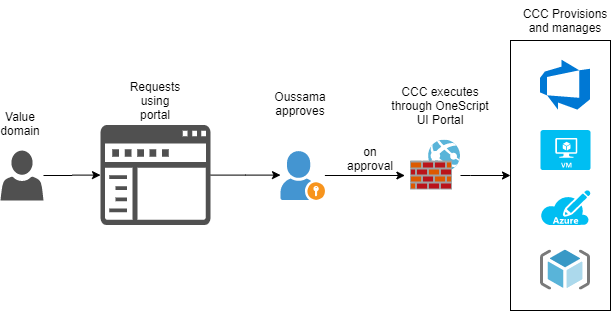

The diagram above was exported from draw.io. Its source (the exported page's mxGraphModel, read from the mxfile embedded in the PNG):
<mxGraphModel dx="782" dy="1644" grid="1" gridSize="10" guides="1" tooltips="1" connect="1" arrows="1" fold="1" page="1" pageScale="1" pageWidth="827" pageHeight="1169" math="0" shadow="0">
  <root>
    <mxCell id="0" />
    <mxCell id="1" parent="0" />
    <mxCell id="o6eghbRM2OltNjA3HZp2-32" value="" style="rounded=0;whiteSpace=wrap;html=1;fillColor=none;" vertex="1" parent="1">
      <mxGeometry x="530" y="20" width="100" height="270" as="geometry" />
    </mxCell>
    <mxCell id="o6eghbRM2OltNjA3HZp2-13" value="" style="edgeStyle=orthogonalEdgeStyle;rounded=0;orthogonalLoop=1;jettySize=auto;html=1;" edge="1" parent="1" source="o6eghbRM2OltNjA3HZp2-1" target="o6eghbRM2OltNjA3HZp2-3">
      <mxGeometry relative="1" as="geometry">
        <Array as="points">
          <mxPoint x="265" y="155" />
          <mxPoint x="265" y="155" />
        </Array>
      </mxGeometry>
    </mxCell>
    <mxCell id="o6eghbRM2OltNjA3HZp2-1" value="" style="pointerEvents=1;shadow=0;dashed=0;html=1;strokeColor=none;labelPosition=center;verticalLabelPosition=bottom;verticalAlign=top;align=center;fillColor=#505050;shape=mxgraph.mscae.intune.company_portal" vertex="1" parent="1">
      <mxGeometry x="120" y="104.6" width="110" height="100" as="geometry" />
    </mxCell>
    <mxCell id="o6eghbRM2OltNjA3HZp2-12" value="" style="edgeStyle=orthogonalEdgeStyle;rounded=0;orthogonalLoop=1;jettySize=auto;html=1;" edge="1" parent="1" source="o6eghbRM2OltNjA3HZp2-2" target="o6eghbRM2OltNjA3HZp2-1">
      <mxGeometry relative="1" as="geometry" />
    </mxCell>
    <mxCell id="o6eghbRM2OltNjA3HZp2-2" value="" style="pointerEvents=1;shadow=0;dashed=0;html=1;strokeColor=none;labelPosition=center;verticalLabelPosition=bottom;verticalAlign=top;align=center;fillColor=#505050;shape=mxgraph.mscae.intune.account_portal" vertex="1" parent="1">
      <mxGeometry x="20" y="130" width="43" height="50" as="geometry" />
    </mxCell>
    <mxCell id="o6eghbRM2OltNjA3HZp2-25" value="" style="edgeStyle=orthogonalEdgeStyle;rounded=0;orthogonalLoop=1;jettySize=auto;html=1;" edge="1" parent="1" source="o6eghbRM2OltNjA3HZp2-3">
      <mxGeometry relative="1" as="geometry">
        <mxPoint x="424.4000000000001" y="155" as="targetPoint" />
      </mxGeometry>
    </mxCell>
    <mxCell id="o6eghbRM2OltNjA3HZp2-3" value="" style="shadow=0;dashed=0;html=1;strokeColor=none;fillColor=#4495D1;labelPosition=center;verticalLabelPosition=bottom;verticalAlign=top;align=center;outlineConnect=0;shape=mxgraph.veeam.portal_admin;" vertex="1" parent="1">
      <mxGeometry x="300" y="130.6" width="44.4" height="48.8" as="geometry" />
    </mxCell>
    <mxCell id="o6eghbRM2OltNjA3HZp2-8" value="" style="aspect=fixed;html=1;points=[];align=center;image;fontSize=12;image=img/lib/mscae/ResourceGroup.svg;" vertex="1" parent="1">
      <mxGeometry x="560" y="229.6" width="50" height="40" as="geometry" />
    </mxCell>
    <mxCell id="o6eghbRM2OltNjA3HZp2-9" value="" style="verticalLabelPosition=bottom;html=1;verticalAlign=top;align=center;strokeColor=none;fillColor=#00BEF2;shape=mxgraph.azure.azure_subscription;" vertex="1" parent="1">
      <mxGeometry x="560" y="169.6" width="50" height="35" as="geometry" />
    </mxCell>
    <mxCell id="o6eghbRM2OltNjA3HZp2-10" value="" style="verticalLabelPosition=bottom;html=1;verticalAlign=top;align=center;strokeColor=none;fillColor=#00BEF2;shape=mxgraph.azure.virtual_machine;" vertex="1" parent="1">
      <mxGeometry x="560" y="109.6" width="50" height="40" as="geometry" />
    </mxCell>
    <mxCell id="o6eghbRM2OltNjA3HZp2-11" value="" style="aspect=fixed;html=1;points=[];align=center;image;fontSize=12;image=img/lib/mscae/Azure_DevOps.svg;" vertex="1" parent="1">
      <mxGeometry x="560" y="39.6" width="50" height="50" as="geometry" />
    </mxCell>
    <mxCell id="o6eghbRM2OltNjA3HZp2-15" value="Requests using portal" style="text;html=1;strokeColor=none;fillColor=none;align=center;verticalAlign=middle;whiteSpace=wrap;rounded=0;" vertex="1" parent="1">
      <mxGeometry x="155" y="70" width="40" height="20" as="geometry" />
    </mxCell>
    <mxCell id="o6eghbRM2OltNjA3HZp2-20" value="Value domain" style="text;html=1;strokeColor=none;fillColor=none;align=center;verticalAlign=middle;whiteSpace=wrap;rounded=0;" vertex="1" parent="1">
      <mxGeometry x="20" y="92.9" width="40" height="20" as="geometry" />
    </mxCell>
    <mxCell id="o6eghbRM2OltNjA3HZp2-21" value="Oussama approves" style="text;html=1;strokeColor=none;fillColor=none;align=center;verticalAlign=middle;whiteSpace=wrap;rounded=0;" vertex="1" parent="1">
      <mxGeometry x="300" y="72.89999999999999" width="40" height="20" as="geometry" />
    </mxCell>
    <mxCell id="o6eghbRM2OltNjA3HZp2-33" value="" style="edgeStyle=orthogonalEdgeStyle;rounded=0;orthogonalLoop=1;jettySize=auto;html=1;" edge="1" parent="1" source="o6eghbRM2OltNjA3HZp2-23" target="o6eghbRM2OltNjA3HZp2-32">
      <mxGeometry relative="1" as="geometry">
        <Array as="points">
          <mxPoint x="490" y="155" />
          <mxPoint x="490" y="155" />
        </Array>
      </mxGeometry>
    </mxCell>
    <mxCell id="o6eghbRM2OltNjA3HZp2-23" value="" style="aspect=fixed;html=1;points=[];align=center;image;fontSize=12;image=img/lib/mscae/Web_App_Firewall.svg;" vertex="1" parent="1">
      <mxGeometry x="430" y="119.6" width="50" height="50" as="geometry" />
    </mxCell>
    <mxCell id="o6eghbRM2OltNjA3HZp2-26" value="on approval" style="text;html=1;strokeColor=none;fillColor=none;align=center;verticalAlign=middle;whiteSpace=wrap;rounded=0;" vertex="1" parent="1">
      <mxGeometry x="370" y="129.20000000000002" width="40" height="17.1" as="geometry" />
    </mxCell>
    <mxCell id="o6eghbRM2OltNjA3HZp2-30" value="CCC executes through OneScript UI Portal" style="text;html=1;strokeColor=none;fillColor=none;align=center;verticalAlign=middle;whiteSpace=wrap;rounded=0;" vertex="1" parent="1">
      <mxGeometry x="410" y="64.6" width="100" height="40" as="geometry" />
    </mxCell>
    <mxCell id="o6eghbRM2OltNjA3HZp2-34" value="CCC Provisions and manages" style="text;html=1;strokeColor=none;fillColor=none;align=center;verticalAlign=middle;whiteSpace=wrap;rounded=0;" vertex="1" parent="1">
      <mxGeometry x="535" y="-20.00000000000003" width="100" height="40" as="geometry" />
    </mxCell>
  </root>
</mxGraphModel>